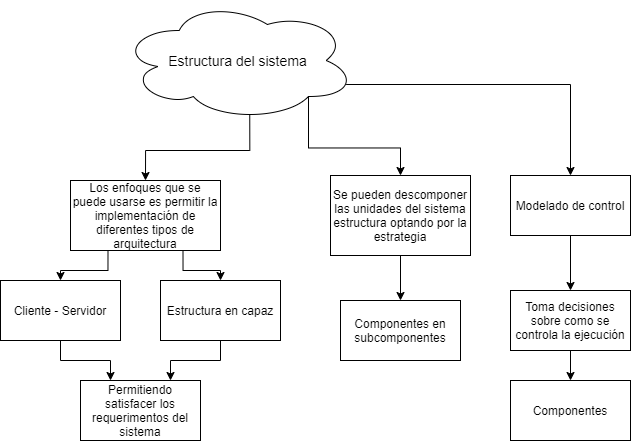

The diagram above was exported from draw.io. Its source (the exported page's mxGraphModel, read from the mxfile embedded in the PNG):
<mxGraphModel dx="596" dy="840" grid="1" gridSize="10" guides="1" tooltips="1" connect="1" arrows="1" fold="1" page="1" pageScale="1" pageWidth="850" pageHeight="1100" math="0" shadow="0">
  <root>
    <mxCell id="0" />
    <mxCell id="1" parent="0" />
    <mxCell id="13" style="edgeStyle=orthogonalEdgeStyle;rounded=0;orthogonalLoop=1;jettySize=auto;html=1;exitX=0.55;exitY=0.95;exitDx=0;exitDy=0;exitPerimeter=0;entryX=0.5;entryY=0;entryDx=0;entryDy=0;" edge="1" parent="1" source="2" target="4">
      <mxGeometry relative="1" as="geometry" />
    </mxCell>
    <mxCell id="18" style="edgeStyle=orthogonalEdgeStyle;rounded=0;orthogonalLoop=1;jettySize=auto;html=1;exitX=0.96;exitY=0.7;exitDx=0;exitDy=0;exitPerimeter=0;entryX=0.5;entryY=0;entryDx=0;entryDy=0;" edge="1" parent="1" source="2" target="10">
      <mxGeometry relative="1" as="geometry" />
    </mxCell>
    <mxCell id="21" style="edgeStyle=orthogonalEdgeStyle;rounded=0;orthogonalLoop=1;jettySize=auto;html=1;exitX=0.8;exitY=0.8;exitDx=0;exitDy=0;exitPerimeter=0;entryX=0.5;entryY=0;entryDx=0;entryDy=0;" edge="1" parent="1" source="2" target="8">
      <mxGeometry relative="1" as="geometry" />
    </mxCell>
    <mxCell id="2" value="&lt;font style=&quot;font-size: 14px&quot;&gt;Estructura del sistema&lt;/font&gt;" style="ellipse;shape=cloud;whiteSpace=wrap;html=1;fillColor=none;" vertex="1" parent="1">
      <mxGeometry x="280" y="160" width="235" height="120" as="geometry" />
    </mxCell>
    <mxCell id="14" style="edgeStyle=orthogonalEdgeStyle;rounded=0;orthogonalLoop=1;jettySize=auto;html=1;exitX=0.25;exitY=1;exitDx=0;exitDy=0;entryX=0.5;entryY=0;entryDx=0;entryDy=0;" edge="1" parent="1" source="4" target="5">
      <mxGeometry relative="1" as="geometry" />
    </mxCell>
    <mxCell id="15" style="edgeStyle=orthogonalEdgeStyle;rounded=0;orthogonalLoop=1;jettySize=auto;html=1;exitX=0.75;exitY=1;exitDx=0;exitDy=0;entryX=0.5;entryY=0;entryDx=0;entryDy=0;" edge="1" parent="1" source="4" target="6">
      <mxGeometry relative="1" as="geometry" />
    </mxCell>
    <mxCell id="4" value="Los enfoques que se puede usarse es permitir la implementación de diferentes tipos de arquitectura" style="rounded=0;whiteSpace=wrap;html=1;fillColor=none;" vertex="1" parent="1">
      <mxGeometry x="230" y="340" width="150" height="70" as="geometry" />
    </mxCell>
    <mxCell id="16" style="edgeStyle=orthogonalEdgeStyle;rounded=0;orthogonalLoop=1;jettySize=auto;html=1;exitX=0.5;exitY=1;exitDx=0;exitDy=0;entryX=0.25;entryY=0;entryDx=0;entryDy=0;" edge="1" parent="1" source="5" target="7">
      <mxGeometry relative="1" as="geometry" />
    </mxCell>
    <mxCell id="5" value="Cliente - Servidor" style="rounded=0;whiteSpace=wrap;html=1;fillColor=none;" vertex="1" parent="1">
      <mxGeometry x="160" y="440" width="120" height="60" as="geometry" />
    </mxCell>
    <mxCell id="17" style="edgeStyle=orthogonalEdgeStyle;rounded=0;orthogonalLoop=1;jettySize=auto;html=1;exitX=0.5;exitY=1;exitDx=0;exitDy=0;entryX=0.75;entryY=0;entryDx=0;entryDy=0;" edge="1" parent="1" source="6" target="7">
      <mxGeometry relative="1" as="geometry" />
    </mxCell>
    <mxCell id="6" value="Estructura en capaz" style="rounded=0;whiteSpace=wrap;html=1;fillColor=none;" vertex="1" parent="1">
      <mxGeometry x="320" y="440" width="120" height="60" as="geometry" />
    </mxCell>
    <mxCell id="7" value="Permitiendo satisfacer los requerimentos del sistema" style="rounded=0;whiteSpace=wrap;html=1;fillColor=none;" vertex="1" parent="1">
      <mxGeometry x="240" y="540" width="120" height="60" as="geometry" />
    </mxCell>
    <mxCell id="22" style="edgeStyle=orthogonalEdgeStyle;rounded=0;orthogonalLoop=1;jettySize=auto;html=1;exitX=0.5;exitY=1;exitDx=0;exitDy=0;entryX=0.5;entryY=0;entryDx=0;entryDy=0;" edge="1" parent="1" source="8" target="9">
      <mxGeometry relative="1" as="geometry" />
    </mxCell>
    <mxCell id="8" value="Se pueden descomponer las unidades del sistema estructura optando por la estrategia" style="rounded=0;whiteSpace=wrap;html=1;fillColor=none;" vertex="1" parent="1">
      <mxGeometry x="490" y="335" width="140" height="80" as="geometry" />
    </mxCell>
    <mxCell id="9" value="Componentes en subcomponentes" style="rounded=0;whiteSpace=wrap;html=1;fillColor=none;" vertex="1" parent="1">
      <mxGeometry x="500" y="460" width="120" height="60" as="geometry" />
    </mxCell>
    <mxCell id="19" style="edgeStyle=orthogonalEdgeStyle;rounded=0;orthogonalLoop=1;jettySize=auto;html=1;exitX=0.5;exitY=1;exitDx=0;exitDy=0;entryX=0.5;entryY=0;entryDx=0;entryDy=0;" edge="1" parent="1" source="10" target="11">
      <mxGeometry relative="1" as="geometry" />
    </mxCell>
    <mxCell id="10" value="Modelado de control" style="rounded=0;whiteSpace=wrap;html=1;fillColor=none;" vertex="1" parent="1">
      <mxGeometry x="670" y="335" width="120" height="60" as="geometry" />
    </mxCell>
    <mxCell id="20" style="edgeStyle=orthogonalEdgeStyle;rounded=0;orthogonalLoop=1;jettySize=auto;html=1;exitX=0.5;exitY=1;exitDx=0;exitDy=0;entryX=0.5;entryY=0;entryDx=0;entryDy=0;" edge="1" parent="1" source="11" target="12">
      <mxGeometry relative="1" as="geometry" />
    </mxCell>
    <mxCell id="11" value="Toma decisiones sobre como se controla la ejecución" style="rounded=0;whiteSpace=wrap;html=1;fillColor=none;" vertex="1" parent="1">
      <mxGeometry x="670" y="450" width="120" height="60" as="geometry" />
    </mxCell>
    <mxCell id="12" value="Componentes" style="rounded=0;whiteSpace=wrap;html=1;fillColor=none;" vertex="1" parent="1">
      <mxGeometry x="670" y="540" width="120" height="60" as="geometry" />
    </mxCell>
  </root>
</mxGraphModel>